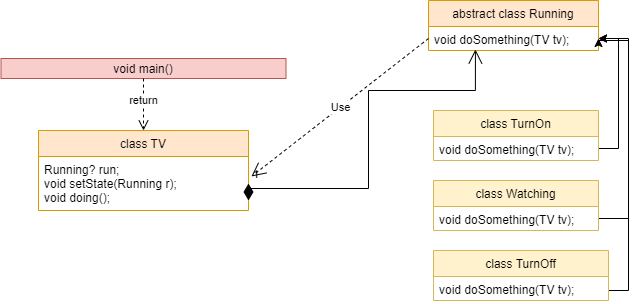

The diagram above was exported from draw.io. Its source (the exported page's mxGraphModel, read from the mxfile embedded in the PNG):
<mxGraphModel dx="1751" dy="425" grid="1" gridSize="10" guides="1" tooltips="1" connect="1" arrows="1" fold="1" page="1" pageScale="1" pageWidth="850" pageHeight="1100" background="none" math="0" shadow="0">
  <root>
    <mxCell id="0" />
    <mxCell id="1" parent="0" />
    <mxCell id="Gch_YCodAwFFFYA0Hyo_-17" value="class TV" style="swimlane;fontStyle=0;childLayout=stackLayout;horizontal=1;startSize=26;fillColor=#ffe6cc;horizontalStack=0;resizeParent=1;resizeParentMax=0;resizeLast=0;collapsible=1;marginBottom=0;strokeColor=#d79b00;" parent="1" vertex="1">
      <mxGeometry x="-120" y="130" width="210" height="80" as="geometry" />
    </mxCell>
    <mxCell id="Gch_YCodAwFFFYA0Hyo_-18" value="Running? run;&#10;void setState(Running r);&#10;void doing();" style="text;strokeColor=none;fillColor=none;align=left;verticalAlign=top;spacingLeft=4;spacingRight=4;overflow=hidden;rotatable=0;points=[[0,0.5],[1,0.5]];portConstraint=eastwest;" parent="Gch_YCodAwFFFYA0Hyo_-17" vertex="1">
      <mxGeometry y="26" width="210" height="54" as="geometry" />
    </mxCell>
    <mxCell id="Gch_YCodAwFFFYA0Hyo_-32" value="void main()" style="swimlane;fontStyle=0;childLayout=stackLayout;horizontal=1;startSize=26;fillColor=#f8cecc;horizontalStack=0;resizeParent=1;resizeParentMax=0;resizeLast=0;collapsible=1;marginBottom=0;strokeColor=#b85450;" parent="1" vertex="1">
      <mxGeometry x="-157.5" y="58" width="285" height="20" as="geometry" />
    </mxCell>
    <mxCell id="Gch_YCodAwFFFYA0Hyo_-36" value="return" style="html=1;verticalAlign=bottom;endArrow=open;dashed=1;endSize=8;rounded=0;exitX=0.5;exitY=1;exitDx=0;exitDy=0;entryX=0.5;entryY=0;entryDx=0;entryDy=0;" parent="1" source="Gch_YCodAwFFFYA0Hyo_-32" target="Gch_YCodAwFFFYA0Hyo_-17" edge="1">
      <mxGeometry x="0.2" relative="1" as="geometry">
        <mxPoint x="236.01" y="100" as="sourcePoint" />
        <mxPoint x="410" y="210" as="targetPoint" />
        <Array as="points" />
        <mxPoint as="offset" />
      </mxGeometry>
    </mxCell>
    <mxCell id="nIASMlXdIUHzJ0xDQQVn-4" value="abstract class Running" style="swimlane;fontStyle=0;childLayout=stackLayout;horizontal=1;startSize=26;fillColor=#ffe6cc;horizontalStack=0;resizeParent=1;resizeParentMax=0;resizeLast=0;collapsible=1;marginBottom=0;strokeColor=#d79b00;" vertex="1" parent="1">
      <mxGeometry x="270" width="170" height="50" as="geometry" />
    </mxCell>
    <mxCell id="nIASMlXdIUHzJ0xDQQVn-5" value="void doSomething(TV tv);" style="text;strokeColor=none;fillColor=none;align=left;verticalAlign=top;spacingLeft=4;spacingRight=4;overflow=hidden;rotatable=0;points=[[0,0.5],[1,0.5]];portConstraint=eastwest;" vertex="1" parent="nIASMlXdIUHzJ0xDQQVn-4">
      <mxGeometry y="26" width="170" height="24" as="geometry" />
    </mxCell>
    <mxCell id="nIASMlXdIUHzJ0xDQQVn-71" style="edgeStyle=orthogonalEdgeStyle;rounded=0;orthogonalLoop=1;jettySize=auto;html=1;entryX=1;entryY=0.5;entryDx=0;entryDy=0;exitX=1;exitY=0.5;exitDx=0;exitDy=0;" edge="1" parent="1" source="nIASMlXdIUHzJ0xDQQVn-30" target="nIASMlXdIUHzJ0xDQQVn-5">
      <mxGeometry relative="1" as="geometry">
        <Array as="points">
          <mxPoint x="450" y="290" />
          <mxPoint x="470" y="290" />
          <mxPoint x="470" y="38" />
        </Array>
      </mxGeometry>
    </mxCell>
    <mxCell id="nIASMlXdIUHzJ0xDQQVn-29" value="class TurnOff" style="swimlane;fontStyle=0;childLayout=stackLayout;horizontal=1;startSize=26;fillColor=#fff2cc;horizontalStack=0;resizeParent=1;resizeParentMax=0;resizeLast=0;collapsible=1;marginBottom=0;strokeColor=#d6b656;" vertex="1" parent="1">
      <mxGeometry x="275" y="250" width="175" height="50" as="geometry" />
    </mxCell>
    <mxCell id="nIASMlXdIUHzJ0xDQQVn-30" value="void doSomething(TV tv);" style="text;strokeColor=none;fillColor=none;align=left;verticalAlign=top;spacingLeft=4;spacingRight=4;overflow=hidden;rotatable=0;points=[[0,0.5],[1,0.5]];portConstraint=eastwest;" vertex="1" parent="nIASMlXdIUHzJ0xDQQVn-29">
      <mxGeometry y="26" width="175" height="24" as="geometry" />
    </mxCell>
    <mxCell id="nIASMlXdIUHzJ0xDQQVn-37" style="edgeStyle=orthogonalEdgeStyle;rounded=0;orthogonalLoop=1;jettySize=auto;html=1;exitX=0.5;exitY=1;exitDx=0;exitDy=0;" edge="1" parent="1" source="Gch_YCodAwFFFYA0Hyo_-32" target="Gch_YCodAwFFFYA0Hyo_-32">
      <mxGeometry relative="1" as="geometry" />
    </mxCell>
    <mxCell id="nIASMlXdIUHzJ0xDQQVn-68" style="edgeStyle=orthogonalEdgeStyle;rounded=0;orthogonalLoop=1;jettySize=auto;html=1;exitX=1;exitY=0.5;exitDx=0;exitDy=0;" edge="1" parent="1" source="nIASMlXdIUHzJ0xDQQVn-59" target="nIASMlXdIUHzJ0xDQQVn-5">
      <mxGeometry relative="1" as="geometry" />
    </mxCell>
    <mxCell id="nIASMlXdIUHzJ0xDQQVn-58" value="class TurnOn" style="swimlane;fontStyle=0;childLayout=stackLayout;horizontal=1;startSize=26;fillColor=#fff2cc;horizontalStack=0;resizeParent=1;resizeParentMax=0;resizeLast=0;collapsible=1;marginBottom=0;strokeColor=#d6b656;" vertex="1" parent="1">
      <mxGeometry x="275" y="110" width="165" height="50" as="geometry" />
    </mxCell>
    <mxCell id="nIASMlXdIUHzJ0xDQQVn-59" value="void doSomething(TV tv);" style="text;strokeColor=none;fillColor=none;align=left;verticalAlign=top;spacingLeft=4;spacingRight=4;overflow=hidden;rotatable=0;points=[[0,0.5],[1,0.5]];portConstraint=eastwest;" vertex="1" parent="nIASMlXdIUHzJ0xDQQVn-58">
      <mxGeometry y="26" width="165" height="24" as="geometry" />
    </mxCell>
    <mxCell id="nIASMlXdIUHzJ0xDQQVn-69" style="edgeStyle=orthogonalEdgeStyle;rounded=0;orthogonalLoop=1;jettySize=auto;html=1;entryX=1;entryY=0.5;entryDx=0;entryDy=0;exitX=1;exitY=0.5;exitDx=0;exitDy=0;" edge="1" parent="1" source="nIASMlXdIUHzJ0xDQQVn-63" target="nIASMlXdIUHzJ0xDQQVn-5">
      <mxGeometry relative="1" as="geometry">
        <Array as="points">
          <mxPoint x="470" y="218" />
          <mxPoint x="470" y="40" />
          <mxPoint x="440" y="40" />
        </Array>
      </mxGeometry>
    </mxCell>
    <mxCell id="nIASMlXdIUHzJ0xDQQVn-62" value="class Watching" style="swimlane;fontStyle=0;childLayout=stackLayout;horizontal=1;startSize=26;fillColor=#fff2cc;horizontalStack=0;resizeParent=1;resizeParentMax=0;resizeLast=0;collapsible=1;marginBottom=0;strokeColor=#d6b656;" vertex="1" parent="1">
      <mxGeometry x="275" y="180" width="165" height="50" as="geometry" />
    </mxCell>
    <mxCell id="nIASMlXdIUHzJ0xDQQVn-63" value="void doSomething(TV tv);" style="text;strokeColor=none;fillColor=none;align=left;verticalAlign=top;spacingLeft=4;spacingRight=4;overflow=hidden;rotatable=0;points=[[0,0.5],[1,0.5]];portConstraint=eastwest;" vertex="1" parent="nIASMlXdIUHzJ0xDQQVn-62">
      <mxGeometry y="26" width="165" height="24" as="geometry" />
    </mxCell>
    <mxCell id="nIASMlXdIUHzJ0xDQQVn-70" value="1" style="endArrow=open;html=1;endSize=12;startArrow=diamondThin;startSize=14;startFill=1;edgeStyle=orthogonalEdgeStyle;align=left;verticalAlign=bottom;rounded=0;exitX=1;exitY=0.5;exitDx=0;exitDy=0;entryX=0.276;entryY=0.958;entryDx=0;entryDy=0;entryPerimeter=0;" edge="1" parent="1" source="Gch_YCodAwFFFYA0Hyo_-18" target="nIASMlXdIUHzJ0xDQQVn-5">
      <mxGeometry x="-1" y="3" relative="1" as="geometry">
        <mxPoint x="120" y="200" as="sourcePoint" />
        <mxPoint x="280" y="200" as="targetPoint" />
        <Array as="points">
          <mxPoint x="210" y="188" />
          <mxPoint x="210" y="90" />
          <mxPoint x="317" y="90" />
        </Array>
      </mxGeometry>
    </mxCell>
    <mxCell id="nIASMlXdIUHzJ0xDQQVn-73" value="Use" style="endArrow=open;endSize=12;dashed=1;html=1;rounded=0;exitX=0;exitY=0.5;exitDx=0;exitDy=0;entryX=1.014;entryY=0.37;entryDx=0;entryDy=0;entryPerimeter=0;" edge="1" parent="1" source="nIASMlXdIUHzJ0xDQQVn-5" target="Gch_YCodAwFFFYA0Hyo_-18">
      <mxGeometry width="160" relative="1" as="geometry">
        <mxPoint x="120" y="140" as="sourcePoint" />
        <mxPoint x="280" y="140" as="targetPoint" />
      </mxGeometry>
    </mxCell>
  </root>
</mxGraphModel>